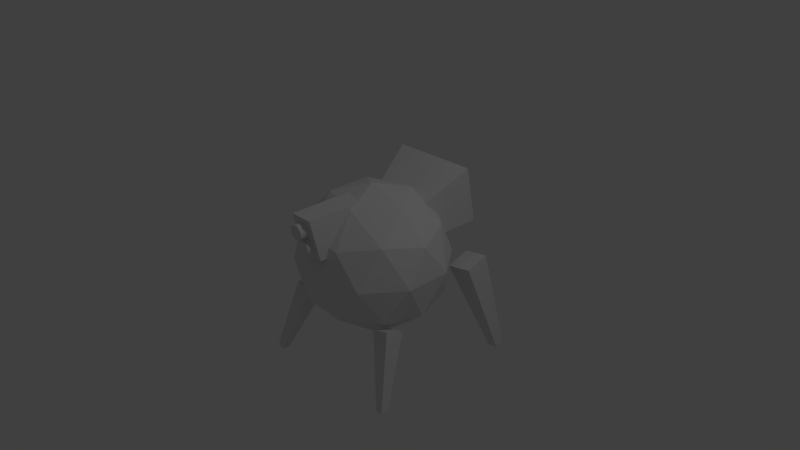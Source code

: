 # Source: Tachikoma.blend  (saved by Blender 2.76.0; exported with 4.5.12 LTS)
import bpy
from mathutils import Matrix  # noqa: F401  (used for matrix-valued properties, if any)

bpy.ops.wm.read_factory_settings(use_empty=True)
scene = bpy.context.scene
scene.name = 'Scene'

# ---- collections
col_collection_1 = bpy.data.collections.new('Collection 1'); scene.collection.children.link(col_collection_1)

# ---- world
world_world = bpy.data.worlds.new('World'); scene.world = world_world
world_world.color = (0.05088, 0.05088, 0.05088)
world_world.use_sun_shadow = False
world_world.sun_shadow_jitter_overblur = 0.0
world_world.cycles.sampling_method = 'MANUAL'
world_world.cycles.sample_map_resolution = 256

# ---- cameras
cam_camera = bpy.data.cameras.new('Camera')
cam_camera.clip_end = 100.0
cam_camera.lens = 35.0
cam_camera.sensor_width = 32.0
cam_camera.sensor_height = 18.0
cam_camera.ortho_scale = 7.314
cam_camera.dof.focus_distance = 0.0
cam_camera.dof.aperture_fstop = 128.0

# ---- lights
light_lamp = bpy.data.lights.new('Lamp', 'POINT')
light_lamp.transmission_factor = 0.0
light_lamp.cutoff_distance = 30.0
light_lamp.energy = 100.0
light_lamp.shadow_buffer_clip_start = 1.001
light_lamp.shadow_soft_size = 0.1
light_lamp.shadow_maximum_resolution = 0.006
light_lamp.use_absolute_resolution = True
light_lamp.cycles.use_multiple_importance_sampling = False

# ---- meshes
me_cube_006 = bpy.data.meshes.new('Cube.006')
me_cube_006.from_pydata([(-0.3913, -0.3913, -0.3913), (-0.3913, -0.3913, 0.09532), (-0.6, 0.3913, -0.3913), (-0.6, 0.3913, 0.3913), (0.3913, -0.3913, -0.3913), (0.3913, -0.3913, 0.09532), (0.6, 0.3913, -0.3913), (0.6, 0.3913, 0.3913)], [], [(1, 3, 2, 0), (3, 7, 6, 2), (7, 5, 4, 6), (5, 1, 0, 4), (0, 2, 6, 4), (5, 7, 3, 1)])
me_cube_006.use_remesh_preserve_volume = False
me_cube_006.use_remesh_preserve_attributes = False
me_cube_006.use_mirror_vertex_groups = False
me_cube_006.update()
me_cylinder_001 = bpy.data.meshes.new('Cylinder.001')
me_cylinder_001.from_pydata([(4.842e-08, -0.09154, -0.09977), (4.842e-08, 0.09977, -0.09154), (0.01868, -0.09162, -0.09793), (0.01868, 0.09969, -0.0897), (0.03664, -0.09186, -0.09249), (0.03664, 0.09946, -0.08426), (0.05319, -0.09224, -0.08365), (0.05319, 0.09908, -0.07542), (0.0677, -0.09275, -0.07175), (0.0677, 0.09857, -0.06353), (0.07961, -0.09337, -0.05726), (0.07961, 0.09794, -0.04903), (0.08846, -0.09408, -0.04072), (0.08846, 0.09723, -0.03249), (0.09391, -0.09485, -0.02278), (0.09391, 0.09646, -0.01455), (0.09575, -0.09566, -0.004115), (0.09575, 0.09566, 0.004115), (0.09391, -0.09646, 0.01455), (0.09391, 0.09485, 0.02278), (0.08846, -0.09723, 0.03249), (0.08846, 0.09408, 0.04072), (0.07961, -0.09794, 0.04903), (0.07961, 0.09337, 0.05726), (0.0677, -0.09857, 0.06353), (0.0677, 0.09275, 0.07176), (0.05319, -0.09908, 0.07542), (0.05319, 0.09224, 0.08365), (0.03664, -0.09946, 0.08426), (0.03664, 0.09186, 0.09249), (0.01868, -0.09969, 0.0897), (0.01868, 0.09162, 0.09793), (1.723e-08, -0.09977, 0.09154), (1.723e-08, 0.09154, 0.09977), (-0.01868, -0.09969, 0.0897), (-0.01868, 0.09162, 0.09793), (-0.03664, -0.09946, 0.08426), (-0.03664, 0.09186, 0.09249), (-0.05319, -0.09908, 0.07542), (-0.05319, 0.09224, 0.08365), (-0.0677, -0.09857, 0.06353), (-0.0677, 0.09275, 0.07175), (-0.07961, -0.09794, 0.04903), (-0.07961, 0.09337, 0.05726), (-0.08846, -0.09723, 0.03249), (-0.08846, 0.09408, 0.04072), (-0.09391, -0.09646, 0.01455), (-0.09391, 0.09485, 0.02278), (-0.09575, -0.09566, -0.004115), (-0.09575, 0.09566, 0.004115), (-0.09391, -0.09485, -0.02278), (-0.09391, 0.09646, -0.01455), (-0.08846, -0.09408, -0.04072), (-0.08846, 0.09723, -0.03249), (-0.07961, -0.09337, -0.05726), (-0.07961, 0.09794, -0.04903), (-0.0677, -0.09275, -0.07176), (-0.0677, 0.09857, -0.06353), (-0.05319, -0.09224, -0.08365), (-0.05319, 0.09908, -0.07542), (-0.03664, -0.09186, -0.09249), (-0.03664, 0.09946, -0.08426), (-0.01868, -0.09162, -0.09793), (-0.01868, 0.09969, -0.0897)], [], [(0, 1, 3, 2), (2, 3, 5, 4), (4, 5, 7, 6), (6, 7, 9, 8), (8, 9, 11, 10), (10, 11, 13, 12), (12, 13, 15, 14), (14, 15, 17, 16), (16, 17, 19, 18), (18, 19, 21, 20), (20, 21, 23, 22), (22, 23, 25, 24), (24, 25, 27, 26), (26, 27, 29, 28), (28, 29, 31, 30), (30, 31, 33, 32), (32, 33, 35, 34), (34, 35, 37, 36), (36, 37, 39, 38), (38, 39, 41, 40), (40, 41, 43, 42), (42, 43, 45, 44), (44, 45, 47, 46), (46, 47, 49, 48), (48, 49, 51, 50), (50, 51, 53, 52), (52, 53, 55, 54), (54, 55, 57, 56), (56, 57, 59, 58), (58, 59, 61, 60), (3, 1, 63, 61, 59, 57, 55, 53, 51, 49, 47, 45, 43, 41, 39, 37, 35, 33, 31, 29, 27, 25, 23, 21, 19, 17, 15, 13, 11, 9, 7, 5), (62, 63, 1, 0), (60, 61, 63, 62), (0, 2, 4, 6, 8, 10, 12, 14, 16, 18, 20, 22, 24, 26, 28, 30, 32, 34, 36, 38, 40, 42, 44, 46, 48, 50, 52, 54, 56, 58, 60, 62)])
me_cylinder_001.use_remesh_preserve_volume = False
me_cylinder_001.use_remesh_preserve_attributes = False
me_cylinder_001.use_mirror_vertex_groups = False
me_cylinder_001.update()
me_cylinder = bpy.data.meshes.new('Cylinder')
me_cylinder.from_pydata([(4.842e-08, -0.09154, -0.09977), (4.842e-08, 0.09977, -0.09154), (0.01868, -0.09162, -0.09793), (0.01868, 0.09969, -0.0897), (0.03664, -0.09186, -0.09249), (0.03664, 0.09946, -0.08426), (0.05319, -0.09224, -0.08365), (0.05319, 0.09908, -0.07542), (0.0677, -0.09275, -0.07175), (0.0677, 0.09857, -0.06353), (0.07961, -0.09337, -0.05726), (0.07961, 0.09794, -0.04903), (0.08846, -0.09408, -0.04072), (0.08846, 0.09723, -0.03249), (0.09391, -0.09485, -0.02278), (0.09391, 0.09646, -0.01455), (0.09575, -0.09566, -0.004115), (0.09575, 0.09566, 0.004115), (0.09391, -0.09646, 0.01455), (0.09391, 0.09485, 0.02278), (0.08846, -0.09723, 0.03249), (0.08846, 0.09408, 0.04072), (0.07961, -0.09794, 0.04903), (0.07961, 0.09337, 0.05726), (0.0677, -0.09857, 0.06353), (0.0677, 0.09275, 0.07176), (0.05319, -0.09908, 0.07542), (0.05319, 0.09224, 0.08365), (0.03664, -0.09946, 0.08426), (0.03664, 0.09186, 0.09249), (0.01868, -0.09969, 0.0897), (0.01868, 0.09162, 0.09793), (1.723e-08, -0.09977, 0.09154), (1.723e-08, 0.09154, 0.09977), (-0.01868, -0.09969, 0.0897), (-0.01868, 0.09162, 0.09793), (-0.03664, -0.09946, 0.08426), (-0.03664, 0.09186, 0.09249), (-0.05319, -0.09908, 0.07542), (-0.05319, 0.09224, 0.08365), (-0.0677, -0.09857, 0.06353), (-0.0677, 0.09275, 0.07175), (-0.07961, -0.09794, 0.04903), (-0.07961, 0.09337, 0.05726), (-0.08846, -0.09723, 0.03249), (-0.08846, 0.09408, 0.04072), (-0.09391, -0.09646, 0.01455), (-0.09391, 0.09485, 0.02278), (-0.09575, -0.09566, -0.004115), (-0.09575, 0.09566, 0.004115), (-0.09391, -0.09485, -0.02278), (-0.09391, 0.09646, -0.01455), (-0.08846, -0.09408, -0.04072), (-0.08846, 0.09723, -0.03249), (-0.07961, -0.09337, -0.05726), (-0.07961, 0.09794, -0.04903), (-0.0677, -0.09275, -0.07176), (-0.0677, 0.09857, -0.06353), (-0.05319, -0.09224, -0.08365), (-0.05319, 0.09908, -0.07542), (-0.03664, -0.09186, -0.09249), (-0.03664, 0.09946, -0.08426), (-0.01868, -0.09162, -0.09793), (-0.01868, 0.09969, -0.0897)], [], [(0, 1, 3, 2), (2, 3, 5, 4), (4, 5, 7, 6), (6, 7, 9, 8), (8, 9, 11, 10), (10, 11, 13, 12), (12, 13, 15, 14), (14, 15, 17, 16), (16, 17, 19, 18), (18, 19, 21, 20), (20, 21, 23, 22), (22, 23, 25, 24), (24, 25, 27, 26), (26, 27, 29, 28), (28, 29, 31, 30), (30, 31, 33, 32), (32, 33, 35, 34), (34, 35, 37, 36), (36, 37, 39, 38), (38, 39, 41, 40), (40, 41, 43, 42), (42, 43, 45, 44), (44, 45, 47, 46), (46, 47, 49, 48), (48, 49, 51, 50), (50, 51, 53, 52), (52, 53, 55, 54), (54, 55, 57, 56), (56, 57, 59, 58), (58, 59, 61, 60), (3, 1, 63, 61, 59, 57, 55, 53, 51, 49, 47, 45, 43, 41, 39, 37, 35, 33, 31, 29, 27, 25, 23, 21, 19, 17, 15, 13, 11, 9, 7, 5), (62, 63, 1, 0), (60, 61, 63, 62), (0, 2, 4, 6, 8, 10, 12, 14, 16, 18, 20, 22, 24, 26, 28, 30, 32, 34, 36, 38, 40, 42, 44, 46, 48, 50, 52, 54, 56, 58, 60, 62)])
me_cylinder.use_remesh_preserve_volume = False
me_cylinder.use_remesh_preserve_attributes = False
me_cylinder.use_mirror_vertex_groups = False
me_cylinder.update()
me_cube_005 = bpy.data.meshes.new('Cube.005')
me_cube_005.from_pydata([(-0.1598, -0.2399, -0.2856), (-0.1598, -0.3708, 0.2856), (-0.1598, 0.3708, -0.2856), (-0.1598, 0.6037, 0.2856), (0.1598, -0.2399, -0.2856), (0.1598, -0.3708, 0.2856), (0.1598, 0.3708, -0.2856), (0.1598, 0.6037, 0.2856)], [], [(1, 3, 2, 0), (3, 7, 6, 2), (7, 5, 4, 6), (5, 1, 0, 4), (0, 2, 6, 4), (5, 7, 3, 1)])
me_cube_005.use_remesh_preserve_volume = False
me_cube_005.use_remesh_preserve_attributes = False
me_cube_005.use_mirror_vertex_groups = False
me_cube_005.update()
me_cube_004 = bpy.data.meshes.new('Cube.004')
me_cube_004.from_pydata([(-0.06892, -0.06595, -1.243), (-0.1671, -0.1642, 0.0687), (-0.06892, 0.06595, -1.243), (-0.1671, 0.1642, 0.0687), (0.06299, -0.06595, -1.243), (0.1612, -0.1642, 0.0687), (0.06299, 0.06595, -1.243), (0.1612, 0.1642, 0.0687)], [], [(1, 3, 2, 0), (3, 7, 6, 2), (7, 5, 4, 6), (5, 1, 0, 4), (0, 2, 6, 4), (5, 7, 3, 1)])
me_cube_004.use_remesh_preserve_volume = False
me_cube_004.use_remesh_preserve_attributes = False
me_cube_004.use_mirror_vertex_groups = False
me_cube_004.update()
me_cube_003 = bpy.data.meshes.new('Cube.003')
me_cube_003.from_pydata([(-0.06892, -0.06595, -1.243), (-0.1671, -0.1642, 0.0687), (-0.06892, 0.06595, -1.243), (-0.1671, 0.1642, 0.0687), (0.06299, -0.06595, -1.243), (0.1612, -0.1642, 0.0687), (0.06299, 0.06595, -1.243), (0.1612, 0.1642, 0.0687)], [], [(1, 3, 2, 0), (3, 7, 6, 2), (7, 5, 4, 6), (5, 1, 0, 4), (0, 2, 6, 4), (5, 7, 3, 1)])
me_cube_003.use_remesh_preserve_volume = False
me_cube_003.use_remesh_preserve_attributes = False
me_cube_003.use_mirror_vertex_groups = False
me_cube_003.update()
me_cube_002 = bpy.data.meshes.new('Cube.002')
me_cube_002.from_pydata([(-0.06892, -0.06595, -1.243), (-0.1671, -0.1642, 0.0687), (-0.06892, 0.06595, -1.243), (-0.1671, 0.1642, 0.0687), (0.06299, -0.06595, -1.243), (0.1612, -0.1642, 0.0687), (0.06299, 0.06595, -1.243), (0.1612, 0.1642, 0.0687)], [], [(1, 3, 2, 0), (3, 7, 6, 2), (7, 5, 4, 6), (5, 1, 0, 4), (0, 2, 6, 4), (5, 7, 3, 1)])
me_cube_002.use_remesh_preserve_volume = False
me_cube_002.use_remesh_preserve_attributes = False
me_cube_002.use_mirror_vertex_groups = False
me_cube_002.update()
me_cube_001 = bpy.data.meshes.new('Cube.001')
me_cube_001.from_pydata([(-0.06892, -0.06595, -1.243), (-0.1671, -0.1642, 0.0687), (-0.06892, 0.06595, -1.243), (-0.1671, 0.1642, 0.0687), (0.06299, -0.06595, -1.243), (0.1612, -0.1642, 0.0687), (0.06299, 0.06595, -1.243), (0.1612, 0.1642, 0.0687)], [], [(1, 3, 2, 0), (3, 7, 6, 2), (7, 5, 4, 6), (5, 1, 0, 4), (0, 2, 6, 4), (5, 7, 3, 1)])
me_cube_001.use_remesh_preserve_volume = False
me_cube_001.use_remesh_preserve_attributes = False
me_cube_001.use_mirror_vertex_groups = False
me_cube_001.update()
me_icosphere = bpy.data.meshes.new('Icosphere')
me_icosphere.from_pydata([(0.0, 0.0, -1.0), (0.7236, -0.5257, -0.4472), (-0.2764, -0.8506, -0.4472), (-0.8944, 0.0, -0.4472), (-0.2764, 0.8506, -0.4472), (0.7236, 0.5257, -0.4472), (0.2764, -0.8506, 0.4472), (-0.7236, -0.5257, 0.4472), (-0.7236, 0.5257, 0.4472), (0.2764, 0.8506, 0.4472), (0.8944, 0.0, 0.4472), (0.0, 0.0, 1.0), (-0.1625, -0.5, -0.8507), (0.4253, -0.309, -0.8507), (0.2629, -0.809, -0.5257), (0.8506, 0.0, -0.5257), (0.4253, 0.309, -0.8507), (-0.5257, 0.0, -0.8507), (-0.6882, -0.5, -0.5257), (-0.1625, 0.5, -0.8507), (-0.6882, 0.5, -0.5257), (0.2629, 0.809, -0.5257), (0.9511, -0.309, 0.0), (0.9511, 0.309, 0.0), (0.0, -1.0, 0.0), (0.5878, -0.809, 0.0), (-0.9511, -0.309, 0.0), (-0.5878, -0.809, 0.0), (-0.5878, 0.809, 0.0), (-0.9511, 0.309, 0.0), (0.5878, 0.809, 0.0), (0.0, 1.0, 0.0), (0.6882, -0.5, 0.5257), (-0.2629, -0.809, 0.5257), (-0.8506, 0.0, 0.5257), (-0.2629, 0.809, 0.5257), (0.6882, 0.5, 0.5257), (0.1625, -0.5, 0.8507), (0.5257, 0.0, 0.8507), (-0.4253, -0.309, 0.8507), (-0.4253, 0.309, 0.8507), (0.1625, 0.5, 0.8507)], [], [(0, 13, 12), (1, 13, 15), (0, 12, 17), (0, 17, 19), (0, 19, 16), (1, 15, 22), (2, 14, 24), (3, 18, 26), (4, 20, 28), (5, 21, 30), (1, 22, 25), (2, 24, 27), (3, 26, 29), (4, 28, 31), (5, 30, 23), (6, 32, 37), (7, 33, 39), (8, 34, 40), (9, 35, 41), (10, 36, 38), (38, 41, 11), (38, 36, 41), (36, 9, 41), (41, 40, 11), (41, 35, 40), (35, 8, 40), (40, 39, 11), (40, 34, 39), (34, 7, 39), (39, 37, 11), (39, 33, 37), (33, 6, 37), (37, 38, 11), (37, 32, 38), (32, 10, 38), (23, 36, 10), (23, 30, 36), (30, 9, 36), (31, 35, 9), (31, 28, 35), (28, 8, 35), (29, 34, 8), (29, 26, 34), (26, 7, 34), (27, 33, 7), (27, 24, 33), (24, 6, 33), (25, 32, 6), (25, 22, 32), (22, 10, 32), (30, 31, 9), (30, 21, 31), (21, 4, 31), (28, 29, 8), (28, 20, 29), (20, 3, 29), (26, 27, 7), (26, 18, 27), (18, 2, 27), (24, 25, 6), (24, 14, 25), (14, 1, 25), (22, 23, 10), (22, 15, 23), (15, 5, 23), (16, 21, 5), (16, 19, 21), (19, 4, 21), (19, 20, 4), (19, 17, 20), (17, 3, 20), (17, 18, 3), (17, 12, 18), (12, 2, 18), (15, 16, 5), (15, 13, 16), (13, 0, 16), (12, 14, 2), (12, 13, 14), (13, 1, 14)])
me_icosphere.use_remesh_preserve_volume = False
me_icosphere.use_remesh_preserve_attributes = False
me_icosphere.use_mirror_vertex_groups = False
me_icosphere.update()

# ---- objects
ob_exhaust = bpy.data.objects.new('Exhaust', me_cube_006)
ob_bottomeye = bpy.data.objects.new('BottomEye', me_cylinder_001)
ob_topeye = bpy.data.objects.new('TopEye', me_cylinder)
ob_head = bpy.data.objects.new('Head', me_cube_005)
ob_leg_f_l = bpy.data.objects.new('Leg.F.L', me_cube_004)
ob_leg_f_r = bpy.data.objects.new('Leg.F.R', me_cube_003)
ob_leg_b_l = bpy.data.objects.new('Leg.B.L', me_cube_002)
ob_leg_b_r = bpy.data.objects.new('Leg.B.R', me_cube_001)
ob_body = bpy.data.objects.new('Body', me_icosphere)
ob_lamp = bpy.data.objects.new('Lamp', light_lamp)
ob_camera = bpy.data.objects.new('Camera', cam_camera)

# ---- transforms, parenting, visibility, modifiers, constraints
ob_exhaust.location = (0.0, 0.7782, 0.5932)
ob_exhaust.rotation_euler = (0.1752, -0.0, 0.0)
ob_exhaust.lineart.crease_threshold = 0.0
ob_bottomeye.location = (-4.999e-17, -1.013, 0.5056)
ob_bottomeye.lineart.crease_threshold = 0.0
ob_topeye.location = (0.0, -1.096, 0.7346)
ob_topeye.lineart.crease_threshold = 0.0
ob_head.location = (0.0, -0.7359, 0.617)
ob_head.lineart.crease_threshold = 0.0
ob_leg_f_l.location = (-0.7745, -0.4824, -0.6459)
ob_leg_f_l.rotation_euler = (-0.3491, 0.2618, 0.0)
ob_leg_f_l.scale = (0.7745, 0.7745, 0.7745)
ob_leg_f_l.lineart.crease_threshold = 0.0
ob_leg_f_r.location = (0.7745, -0.4824, -0.6459)
ob_leg_f_r.rotation_euler = (-0.3491, -0.2618, 0.0)
ob_leg_f_r.scale = (0.7745, 0.7745, 0.7745)
ob_leg_f_r.lineart.crease_threshold = 0.0
ob_leg_b_l.location = (-0.75, 1.0, -0.2531)
ob_leg_b_l.rotation_euler = (0.2618, 0.1745, 0.0)
ob_leg_b_l.scale = (1.079, 1.079, 1.079)
ob_leg_b_l.lineart.crease_threshold = 0.0
ob_leg_b_r.location = (0.75, 1.0, -0.2531)
ob_leg_b_r.rotation_euler = (0.2618, -0.1745, 0.0)
ob_leg_b_r.scale = (1.079, 1.079, 1.079)
ob_leg_b_r.lineart.crease_threshold = 0.0
ob_body.location = (0.0, 0.0, 0.0)
ob_body.scale = (1.051, 1.0, 1.0)
ob_body.lineart.crease_threshold = 0.0
ob_lamp.location = (4.076, 1.005, 5.904)
ob_lamp.rotation_euler = (0.6503, 0.05522, 1.866)
ob_lamp.lock_rotations_4d = False
ob_lamp.empty_display_type = 'ARROWS'
ob_lamp.color = (0.0, 0.0, 0.0, 0.0)
ob_lamp.lineart.crease_threshold = 0.0
ob_camera.location = (7.481, -6.508, 5.344)
ob_camera.rotation_euler = (1.109, 0.01082, 0.8149)
ob_camera.lock_rotations_4d = False
ob_camera.empty_display_type = 'ARROWS'
ob_camera.color = (0.0, 0.0, 0.0, 0.0)
ob_camera.display_type = 'WIRE'
ob_camera.lineart.crease_threshold = 0.0

# ---- collection membership
col_collection_1.objects.link(ob_exhaust)
col_collection_1.objects.link(ob_bottomeye)
col_collection_1.objects.link(ob_topeye)
col_collection_1.objects.link(ob_head)
col_collection_1.objects.link(ob_leg_f_l)
col_collection_1.objects.link(ob_leg_f_r)
col_collection_1.objects.link(ob_leg_b_l)
col_collection_1.objects.link(ob_leg_b_r)
col_collection_1.objects.link(ob_body)
col_collection_1.objects.link(ob_lamp)
col_collection_1.objects.link(ob_camera)

# ---- scene / render settings (as saved in the file)
scene.camera = ob_camera
scene.frame_start = 1; scene.frame_end = 250; scene.frame_set(1)
scene.render.engine = 'BLENDER_EEVEE_NEXT'
scene.render.resolution_percentage = 50
scene.render.dither_intensity = 0.0
scene.cycles.use_denoising = False
scene.cycles.samples = 10
scene.cycles.sampling_pattern = 'TABULATED_SOBOL'
scene.cycles.light_sampling_threshold = 0.0
scene.cycles.use_adaptive_sampling = False
scene.cycles.use_light_tree = False
scene.cycles.blur_glossy = 0.0
scene.cycles.pixel_filter_type = 'GAUSSIAN'
scene.cycles.sample_clamp_indirect = 0.0
scene.view_settings.view_transform = 'Standard'
bpy.context.view_layer.update()
